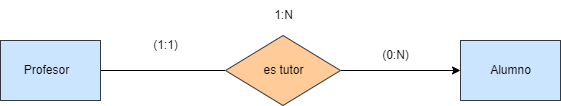

The diagram above was exported from draw.io. Its source (the exported page's mxGraphModel, read from the mxfile embedded in the PNG):
<mxGraphModel dx="1130" dy="779" grid="1" gridSize="10" guides="1" tooltips="1" connect="1" arrows="1" fold="1" page="1" pageScale="1" pageWidth="850" pageHeight="1100" math="0" shadow="0">
  <root>
    <mxCell id="0" />
    <mxCell id="1" parent="0" />
    <mxCell id="7" style="edgeStyle=none;html=1;exitX=1;exitY=0.5;exitDx=0;exitDy=0;endArrow=none;endFill=0;" edge="1" parent="1" source="4" target="6">
      <mxGeometry relative="1" as="geometry" />
    </mxCell>
    <mxCell id="4" value="Profesor&lt;span style=&quot;white-space: pre;&quot;&gt;&#09;&lt;/span&gt;" style="html=1;dashed=0;whitespace=wrap;fillColor=#cce5ff;strokeColor=#36393d;" vertex="1" parent="1">
      <mxGeometry x="100" y="120" width="100" height="60" as="geometry" />
    </mxCell>
    <mxCell id="5" value="Alumno" style="html=1;dashed=0;whitespace=wrap;fillColor=#cce5ff;strokeColor=#36393d;" vertex="1" parent="1">
      <mxGeometry x="560" y="120" width="100" height="60" as="geometry" />
    </mxCell>
    <mxCell id="8" style="edgeStyle=none;html=1;endArrow=classic;endFill=1;" edge="1" parent="1" source="6" target="5">
      <mxGeometry relative="1" as="geometry" />
    </mxCell>
    <mxCell id="6" value="es tutor" style="shape=rhombus;html=1;dashed=0;whitespace=wrap;perimeter=rhombusPerimeter;fillColor=#ffcc99;strokeColor=#36393d;" vertex="1" parent="1">
      <mxGeometry x="325" y="115" width="115" height="70" as="geometry" />
    </mxCell>
    <mxCell id="9" value="(1:1)" style="text;html=1;align=center;verticalAlign=middle;resizable=0;points=[];autosize=1;strokeColor=none;fillColor=none;" vertex="1" parent="1">
      <mxGeometry x="240" y="110" width="50" height="30" as="geometry" />
    </mxCell>
    <mxCell id="10" value="(0:N)" style="text;html=1;align=center;verticalAlign=middle;resizable=0;points=[];autosize=1;strokeColor=none;fillColor=none;" vertex="1" parent="1">
      <mxGeometry x="470" y="120" width="50" height="30" as="geometry" />
    </mxCell>
    <mxCell id="11" value="1:N" style="text;html=1;align=center;verticalAlign=middle;resizable=0;points=[];autosize=1;strokeColor=none;fillColor=none;" vertex="1" parent="1">
      <mxGeometry x="362.5" y="80" width="40" height="30" as="geometry" />
    </mxCell>
  </root>
</mxGraphModel>